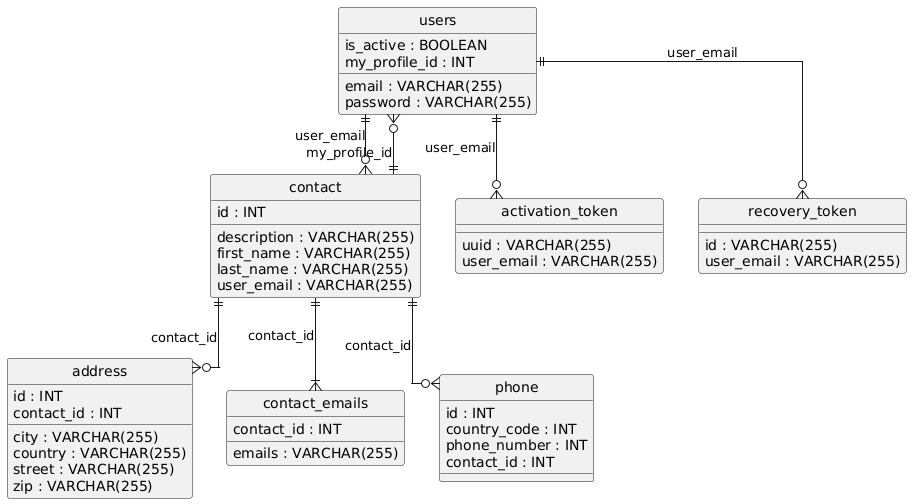

The diagram above was rendered by PlantUML. Its source (embedded in the PNG):
@startuml
hide circle
skinparam linetype ortho

entity "users" as users {
  email : VARCHAR(255)
  is_active : BOOLEAN
  password : VARCHAR(255)
  my_profile_id : INT
}

entity "contact" as contact {
  id : INT
  description : VARCHAR(255)
  first_name : VARCHAR(255)
  last_name : VARCHAR(255)
  user_email : VARCHAR(255)
}

entity "activation_token" as activation_token {
  uuid : VARCHAR(255)
  user_email : VARCHAR(255)
}

entity "address" as address {
  id : INT
  city : VARCHAR(255)
  country : VARCHAR(255)
  street : VARCHAR(255)
  zip : VARCHAR(255)
  contact_id : INT
}

entity "contact_emails" as contact_emails {
  contact_id : INT
  emails : VARCHAR(255)
}

entity "phone" as phone {
  id : INT
  country_code : INT
  phone_number : INT
  contact_id : INT
}

entity "recovery_token" as recovery_token {
  id : VARCHAR(255)
  user_email : VARCHAR(255)
}

users ||--o{ contact : "user_email"
users ||--o{ activation_token : "user_email"
contact ||--o{ address : "contact_id"
contact ||--|{ contact_emails : "contact_id"
contact ||--o{ phone : "contact_id"
users ||--o{ recovery_token : "user_email"
contact ||--o{ users : "my_profile_id"
@enduml